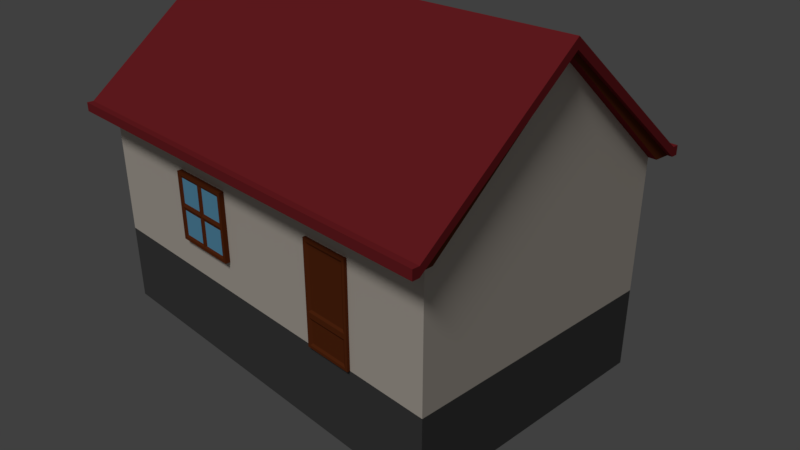 # Source: house1.blend  (saved by Blender 2.79.0; exported with 4.5.12 LTS)
import bpy
from mathutils import Matrix  # noqa: F401  (used for matrix-valued properties, if any)

bpy.ops.wm.read_factory_settings(use_empty=True)
scene = bpy.context.scene
scene.name = 'Scene'

# ---- collections
col_collection_1 = bpy.data.collections.new('Collection 1'); scene.collection.children.link(col_collection_1)

# ---- materials (node trees are filled in below, after node groups)
mat_material = bpy.data.materials.new('Material')
mat_material.alpha_threshold = 0.0
mat_material.use_transparent_shadow = False
mat_material.diffuse_color = (0.8, 0.7258, 0.6369, 1.0)
mat_material.roughness = 0.5
mat_material.line_color = (0.0, 0.0, 0.0, 1.0)
mat_roof = bpy.data.materials.new('Roof')
mat_roof.alpha_threshold = 0.0
mat_roof.use_transparent_shadow = False
mat_roof.diffuse_color = (0.281, 0.02534, 0.0315, 1.0)
mat_roof.roughness = 0.5
mat_roof.line_color = (0.0, 0.0, 0.0, 1.0)
mat_wood = bpy.data.materials.new('Wood')
mat_wood.alpha_threshold = 0.0
mat_wood.use_transparent_shadow = False
mat_wood.diffuse_color = (0.1679, 0.03826, 0.01088, 1.0)
mat_wood.roughness = 0.5
mat_window = bpy.data.materials.new('Window')
mat_window.alpha_threshold = 0.0
mat_window.use_transparent_shadow = False
mat_window.diffuse_color = (0.1843, 0.5271, 0.8, 1.0)
mat_window.roughness = 0.5
mat_basement = bpy.data.materials.new('Basement')
mat_basement.alpha_threshold = 0.0
mat_basement.use_transparent_shadow = False
mat_basement.diffuse_color = (0.08714, 0.08714, 0.08714, 1.0)
mat_basement.roughness = 0.5

# ---- material node trees

# ---- world
world_world = bpy.data.worlds.new('World'); scene.world = world_world
world_world.color = (0.05088, 0.05088, 0.05088)
world_world.use_sun_shadow = False
world_world.sun_shadow_jitter_overblur = 0.0
world_world.cycles.sampling_method = 'MANUAL'

# ---- cameras
cam_camera = bpy.data.cameras.new('Camera')
cam_camera.clip_end = 100.0
cam_camera.lens = 35.0
cam_camera.sensor_width = 32.0
cam_camera.sensor_height = 18.0
cam_camera.ortho_scale = 7.314
cam_camera.dof.focus_distance = 0.0
cam_camera.dof.aperture_fstop = 128.0

# ---- lights
light_lamp = bpy.data.lights.new('Lamp', 'SUN')
light_lamp.transmission_factor = 0.0
light_lamp.cutoff_distance = 30.0
light_lamp.angle = 0.1993
light_lamp.energy = 1.0
light_lamp.shadow_buffer_clip_start = 1.001
light_lamp.shadow_soft_size = 0.1
light_lamp.shadow_cascade_max_distance = 1000.0

# ---- meshes
me_cube = bpy.data.meshes.new('Cube')
me_cube.from_pydata([(8.0, 5.0, -4.0), (8.0, -5.0, -4.0), (-8.0, -5.0, -4.0), (-8.0, 5.0, -4.0), (7.837, 4.836, -1.0), (7.836, -4.837, -1.0), (-7.837, -4.836, -1.0), (-7.836, 4.836, -1.0), (8.0, 5.0, -1.0), (8.0, -5.0, -1.0), (-8.0, 5.0, -1.0), (-8.0, -5.0, -1.0), (8.0, 5.0, 4.0), (8.0, -5.0, 4.0), (-8.0, 5.0, 4.0), (-8.0, -5.0, 4.0), (7.837, 4.836, 4.0), (7.836, -4.837, 4.0), (-7.836, 4.836, 4.0), (-7.837, -4.836, 4.0), (4.972, 5.0, -4.0), (3.12, 5.0, -4.0), (4.972, -5.0, -4.0), (3.12, -5.0, -4.0), (4.0, 5.0, -1.0), (1.0, 5.0, -1.0), (4.972, -5.0, -1.0), (3.12, -5.0, -1.0), (4.953, 4.836, -1.0), (3.139, 4.836, -1.0), (4.953, -4.837, -1.0), (3.139, -4.836, -1.0), (4.0, 5.0, 4.0), (1.0, 5.0, 4.0), (4.972, -5.0, 4.0), (3.12, -5.0, 4.0), (4.953, 4.836, 4.0), (3.139, 4.836, 4.0), (4.953, -4.837, 4.0), (3.139, -4.836, 4.0), (8.0, 5.0, 2.793), (-8.0, 5.0, 2.793), (-8.0, -5.0, 2.793), (8.0, -5.0, 2.793), (3.12, -5.0, 2.793), (4.972, -5.0, 2.793), (4.0, 5.0, 2.793), (1.0, 5.0, 2.793), (-1.153, 5.0, -4.0), (-3.708, 5.0, -4.0), (-1.153, -5.0, -4.0), (-3.708, -5.0, -4.0), (-1.0, 5.0, -1.0), (-4.0, 5.0, -1.0), (-1.153, -5.0, -1.0), (-3.708, -5.0, -1.0), (-1.106, 4.836, -1.0), (-3.629, 4.836, -1.0), (-1.106, -4.836, -1.0), (-3.629, -4.836, -1.0), (-1.0, 5.0, 4.0), (-4.0, 5.0, 4.0), (-1.153, -5.0, 4.0), (-3.708, -5.0, 4.0), (-1.106, 4.836, 4.0), (-3.629, 4.836, 4.0), (-1.106, -4.836, 4.0), (-3.629, -4.836, 4.0), (-4.0, 5.0, 2.793), (-1.0, 5.0, 2.793), (8.0, 5.0, 0.2028), (-8.0, 5.0, 0.2028), (-8.0, -5.0, 0.2028), (8.0, -5.0, 0.2028), (3.12, -5.0, 0.2028), (4.972, -5.0, 0.2028), (4.0, 5.0, 0.2028), (1.0, 5.0, 0.2028), (-1.0, 5.0, 0.2028), (-4.0, 5.0, 0.2028), (-1.153, -5.0, 2.793), (-3.708, -5.0, 2.793), (-3.708, -5.0, 0.2028), (-1.153, -5.0, 0.2028), (-1.153, -5.183, 2.793), (-3.708, -5.183, 2.793), (-3.708, -5.183, 0.2028), (-1.153, -5.183, 0.2028), (-2.43, -5.183, 2.67), (-3.586, -5.183, 2.67), (-3.586, -5.183, 1.498), (-1.275, -5.183, 1.498), (-1.275, -5.183, 2.67), (-2.43, -5.183, 0.3253), (-3.586, -5.183, 0.3253), (-1.275, -5.183, 0.3253), (-2.43, -5.183, 1.498), (-1.36, -5.142, 1.63), (-2.298, -5.142, 1.63), (-2.298, -5.142, 2.586), (-1.36, -5.142, 2.586), (-2.563, -5.142, 1.63), (-3.5, -5.142, 1.63), (-3.5, -5.142, 2.586), (-2.563, -5.142, 2.586), (-2.563, -5.142, 0.41), (-3.5, -5.142, 0.41), (-3.5, -5.142, 1.366), (-2.563, -5.142, 1.366), (-1.36, -5.142, 0.41), (-2.298, -5.142, 0.41), (-2.298, -5.142, 1.366), (-1.36, -5.142, 1.366), (8.3, 5.639, 4.21), (8.3, 5.007, 3.896), (8.3, -5.639, 4.21), (8.3, -5.007, 3.896), (-8.3, 5.639, 4.21), (-8.3, 5.007, 3.896), (-8.3, -5.639, 4.21), (-8.3, -5.007, 3.896), (4.972, -5.109, -1.0), (3.12, -5.109, -1.0), (3.12, -5.109, 0.2028), (3.12, -5.109, 2.793), (4.972, -5.109, 0.2028), (4.972, -5.109, 2.793), (4.873, -5.109, 0.3018), (3.219, -5.109, 0.3018), (3.219, -5.109, 2.694), (4.873, -5.109, 2.694), (4.873, -5.109, -0.901), (3.219, -5.109, -0.901), (3.219, -5.109, 0.1038), (4.873, -5.109, 0.1038), (4.785, -5.065, 0.3898), (3.307, -5.065, 0.3898), (3.307, -5.065, 2.606), (4.785, -5.065, 2.606), (4.785, -5.065, -0.813), (3.307, -5.065, -0.813), (3.307, -5.065, 0.01584), (4.785, -5.065, 0.01584), (8.3, 0.0, 8.752), (8.3, 0.0, 8.191), (-8.3, 0.0, 8.752), (-8.3, 0.0, 8.191), (8.3, -5.639, 3.875), (8.3, 5.639, 3.875), (-8.3, 5.639, 3.875), (-8.3, -5.639, 3.875), (-8.3, 0.0, 8.391), (8.3, 0.0, 8.391), (8.478, 0.0, 8.752), (8.478, -5.639, 4.21), (-8.478, 0.0, 8.752), (-8.478, 5.639, 4.21), (-8.478, -5.639, 3.875), (-8.478, -5.639, 4.21), (8.478, 5.639, 4.21), (8.478, -5.639, 3.875), (8.478, 5.639, 3.875), (-8.478, 5.639, 3.875), (-8.478, 0.0, 8.391), (8.478, 0.0, 8.391), (8.3, -5.883, 4.21), (-8.3, -5.883, 4.21), (-8.3, 5.883, 4.21), (8.3, 5.883, 4.21), (-8.3, -5.883, 3.875), (8.3, -5.883, 3.875), (8.3, 5.883, 3.875), (-8.3, 5.883, 3.875), (-8.478, -5.883, 4.21), (-8.478, -5.883, 3.875), (8.478, -5.883, 4.21), (8.478, -5.883, 3.875), (8.478, 5.883, 4.21), (8.478, 5.883, 3.875), (-8.478, 5.883, 4.21), (-8.478, 5.883, 3.875), (8.0, 0.0, -4.0), (-8.0, 1.431e-06, -4.0), (8.0, -2.384e-06, -1.0), (-8.0, 9.537e-07, -1.0), (7.836, -2.861e-06, -1.0), (-7.836, 9.537e-07, -1.0), (8.0, -2.384e-06, 8.34), (-8.0, 9.537e-07, 8.34), (7.836, -2.861e-06, 8.34), (-7.836, 9.537e-07, 8.34), (4.953, -1.431e-06, -1.0), (3.139, 0.0, -1.0), (4.972, 4.768e-07, -4.0), (3.12, 9.537e-07, -4.0), (8.0, -2.384e-06, 2.793), (-8.0, 9.537e-07, 2.793), (-1.106, 0.0, -1.0), (-3.629, 4.768e-07, -1.0), (-1.153, 9.537e-07, -4.0), (-3.708, 1.431e-06, -4.0), (-8.0, 9.537e-07, 0.2028), (8.0, -2.384e-06, 0.2028), (4.0, 5.225, 0.2028), (4.0, 5.225, 2.793), (1.0, 5.225, 0.2028), (1.0, 5.225, 2.793), (-4.0, 5.225, 2.793), (-1.0, 5.225, 2.793), (-1.0, 5.225, 0.2028), (-4.0, 5.225, 0.2028), (2.5, 5.225, 0.3376), (3.865, 5.225, 0.3376), (3.865, 5.225, 1.498), (3.865, 5.225, 2.658), (1.135, 5.225, 1.498), (1.135, 5.225, 2.658), (2.5, 5.225, 2.658), (1.135, 5.225, 0.3376), (-2.5, 5.225, 0.3376), (-1.135, 5.225, 0.3376), (-1.135, 5.225, 1.498), (-1.135, 5.225, 2.658), (-3.865, 5.225, 1.498), (-3.865, 5.225, 2.658), (-2.5, 5.225, 2.658), (-3.865, 5.225, 0.3376), (-2.5, 5.225, 1.498), (2.5, 5.225, 1.498), (1.272, 5.134, 1.635), (2.363, 5.134, 1.635), (2.363, 5.134, 2.521), (1.272, 5.134, 2.521), (-3.728, 5.134, 1.635), (-2.637, 5.134, 1.635), (-2.637, 5.134, 2.521), (-3.728, 5.134, 2.521), (-2.363, 5.134, 1.635), (-1.272, 5.134, 1.635), (-1.272, 5.134, 2.521), (-2.363, 5.134, 2.521), (-2.363, 5.134, 0.4745), (-1.272, 5.134, 0.4745), (-1.272, 5.134, 1.361), (-2.363, 5.134, 1.361), (-3.728, 5.134, 0.4745), (-2.637, 5.134, 0.4745), (-2.637, 5.134, 1.361), (-3.728, 5.134, 1.361), (2.637, 5.134, 1.635), (3.728, 5.134, 1.635), (3.728, 5.134, 2.521), (2.637, 5.134, 2.521), (2.637, 5.134, 0.4745), (3.728, 5.134, 0.4745), (3.728, 5.134, 1.361), (2.637, 5.134, 1.361), (1.272, 5.134, 0.4745), (2.363, 5.134, 0.4745), (2.363, 5.134, 1.361), (1.272, 5.134, 1.361)], [], [(200, 51, 2, 182), (198, 186, 6, 59), (181, 183, 9, 1), (51, 55, 11, 2), (182, 184, 10, 3), (53, 49, 3, 10), (185, 5, 17, 189), (59, 6, 19, 67), (68, 41, 14, 61), (196, 42, 15, 188), (189, 17, 13, 187), (36, 16, 12, 32), (67, 19, 15, 63), (190, 18, 14, 188), (45, 43, 13, 34), (195, 40, 12, 187), (186, 7, 18, 190), (28, 4, 16, 36), (56, 29, 37, 64), (29, 28, 36, 37), (80, 44, 35, 62), (44, 45, 34, 35), (17, 38, 34, 13), (38, 39, 35, 34), (64, 37, 33, 60), (37, 36, 32, 33), (40, 46, 32, 12), (46, 47, 33, 32), (5, 30, 38, 17), (30, 31, 39, 38), (8, 0, 20, 24), (24, 20, 21, 25), (1, 9, 26, 22), (22, 26, 27, 23), (185, 191, 30, 5), (191, 192, 31, 30), (181, 1, 22, 193), (193, 22, 23, 194), (70, 76, 46, 40), (83, 74, 44, 80), (202, 70, 40, 195), (75, 73, 43, 45), (201, 72, 42, 196), (79, 71, 41, 68), (77, 78, 69, 47), (72, 82, 81, 42), (18, 65, 61, 14), (65, 64, 60, 61), (42, 81, 63, 15), (81, 80, 62, 63), (7, 57, 65, 18), (57, 56, 64, 65), (39, 66, 62, 35), (66, 67, 63, 62), (47, 69, 60, 33), (69, 68, 61, 60), (31, 58, 66, 39), (58, 59, 67, 66), (25, 21, 48, 52), (52, 48, 49, 53), (23, 27, 54, 50), (50, 54, 55, 51), (192, 197, 58, 31), (197, 198, 59, 58), (194, 23, 50, 199), (199, 50, 51, 200), (55, 54, 83, 82), (11, 55, 82, 72), (52, 53, 79, 78), (25, 52, 78, 77), (53, 10, 71, 79), (184, 11, 72, 201), (26, 9, 73, 75), (183, 8, 70, 202), (54, 27, 74, 83), (8, 24, 76, 70), (24, 25, 77, 76), (81, 82, 86, 85), (80, 81, 85, 84), (82, 83, 87, 86), (83, 80, 84, 87), (98, 97, 100, 99), (89, 88, 92, 84, 85), (94, 90, 89, 85, 86), (92, 91, 95, 87, 84), (95, 93, 94, 86, 87), (102, 101, 104, 103), (106, 105, 108, 107), (110, 109, 112, 111), (96, 91, 97, 98), (91, 92, 100, 97), (92, 88, 99, 100), (88, 96, 98, 99), (90, 96, 101, 102), (96, 88, 104, 101), (88, 89, 103, 104), (89, 90, 102, 103), (94, 93, 105, 106), (93, 96, 108, 105), (96, 90, 107, 108), (90, 94, 106, 107), (93, 95, 109, 110), (95, 91, 112, 109), (91, 96, 111, 112), (96, 93, 110, 111), (143, 145, 119, 115), (146, 144, 116, 120), (161, 148, 171, 178), (145, 117, 156, 155), (157, 150, 169, 174), (149, 151, 163, 162), (44, 74, 123, 124), (45, 44, 124, 126), (26, 75, 125, 121), (75, 45, 126, 125), (27, 26, 121, 122), (74, 27, 122, 123), (136, 135, 138, 137), (140, 139, 142, 141), (123, 125, 127, 128), (125, 126, 130, 127), (126, 124, 129, 130), (124, 123, 128, 129), (122, 121, 131, 132), (121, 125, 134, 131), (125, 123, 133, 134), (123, 122, 132, 133), (128, 127, 135, 136), (127, 130, 138, 135), (130, 129, 137, 138), (129, 128, 136, 137), (132, 131, 139, 140), (131, 134, 142, 139), (134, 133, 141, 142), (133, 132, 140, 141), (162, 156, 179, 180), (119, 145, 155, 158), (118, 114, 144, 146), (113, 117, 145, 143), (114, 148, 152, 144), (120, 150, 151, 146), (146, 151, 149, 118), (118, 149, 148, 114), (144, 152, 147, 116), (116, 147, 150, 120), (164, 153, 154, 160), (163, 155, 156, 162), (157, 158, 155, 163), (161, 159, 153, 164), (119, 158, 173, 166), (113, 143, 153, 159), (143, 115, 154, 153), (152, 148, 161, 164), (113, 159, 177, 168), (147, 152, 164, 160), (150, 147, 170, 169), (151, 150, 157, 163), (170, 165, 166, 169), (172, 167, 168, 171), (171, 168, 177, 178), (167, 172, 180, 179), (169, 166, 173, 174), (165, 170, 176, 175), (147, 160, 176, 170), (158, 157, 174, 173), (149, 162, 180, 172), (117, 113, 168, 167), (156, 117, 167, 179), (115, 119, 166, 165), (148, 149, 172, 171), (160, 154, 175, 176), (154, 115, 165, 175), (159, 161, 178, 177), (9, 183, 202, 73), (10, 184, 201, 71), (48, 199, 200, 49), (21, 194, 199, 48), (56, 57, 198, 197), (29, 56, 197, 192), (71, 201, 196, 41), (73, 202, 195, 43), (20, 193, 194, 21), (0, 181, 193, 20), (28, 29, 192, 191), (4, 28, 191, 185), (6, 186, 190, 19), (43, 195, 187, 13), (19, 190, 188, 15), (16, 189, 187, 12), (41, 196, 188, 14), (4, 185, 189, 16), (2, 11, 184, 182), (0, 8, 183, 181), (57, 7, 186, 198), (49, 200, 182, 3), (77, 47, 206, 205), (69, 78, 209, 208), (76, 77, 205, 203), (68, 69, 208, 207), (46, 76, 203, 204), (47, 46, 204, 206), (79, 68, 207, 210), (78, 79, 210, 209), (230, 229, 232, 231), (234, 233, 236, 235), (203, 205, 218, 211, 212), (205, 206, 216, 215, 218), (206, 204, 214, 217, 216), (204, 203, 212, 213, 214), (209, 210, 226, 219, 220), (210, 207, 224, 223, 226), (207, 208, 222, 225, 224), (208, 209, 220, 221, 222), (238, 237, 240, 239), (242, 241, 244, 243), (246, 245, 248, 247), (250, 249, 252, 251), (254, 253, 256, 255), (258, 257, 260, 259), (228, 215, 229, 230), (215, 216, 232, 229), (216, 217, 231, 232), (217, 228, 230, 231), (227, 223, 233, 234), (223, 224, 236, 233), (224, 225, 235, 236), (225, 227, 234, 235), (221, 227, 237, 238), (227, 225, 240, 237), (225, 222, 239, 240), (222, 221, 238, 239), (220, 219, 241, 242), (219, 227, 244, 241), (227, 221, 243, 244), (221, 220, 242, 243), (219, 226, 245, 246), (226, 223, 248, 245), (223, 227, 247, 248), (227, 219, 246, 247), (213, 228, 249, 250), (228, 217, 252, 249), (217, 214, 251, 252), (214, 213, 250, 251), (212, 211, 253, 254), (211, 228, 256, 253), (228, 213, 255, 256), (213, 212, 254, 255), (211, 218, 257, 258), (218, 215, 260, 257), (215, 228, 259, 260), (228, 211, 258, 259)])
me_cube.polygons.foreach_set('material_index', [4, 0, 4, 4, 4, 4, 0, 0, 0, 0, 0, 0, 0, 0, 0, 0, 0, 0, 0, 0, 0, 0, 0, 0, 0, 0, 0, 0, 0, 0, 4, 4, 4, 4, 0, 0, 4, 4, 0, 0, 0, 0, 0, 0, 0, 0, 0, 0, 0, 0, 0, 0, 0, 0, 0, 0, 0, 0, 4, 4, 4, 4, 0, 0, 4, 4, 0, 0, 0, 0, 0, 0, 0, 0, 0, 0, 0, 2, 2, 2, 2, 3, 2, 2, 2, 2, 3, 3, 3, 2, 2, 2, 2, 2, 2, 2, 2, 2, 2, 2, 2, 2, 2, 2, 2, 1, 1, 1, 1, 1, 1, 2, 2, 2, 2, 2, 2, 2, 2, 2, 2, 2, 2, 2, 2, 2, 2, 2, 2, 2, 2, 2, 2, 2, 2, 1, 1, 1, 1, 2, 2, 2, 2, 2, 2, 1, 1, 1, 1, 1, 1, 1, 1, 1, 1, 1, 1, 1, 1, 1, 1, 1, 1, 1, 1, 1, 1, 1, 1, 1, 1, 1, 1, 0, 0, 4, 4, 0, 0, 0, 0, 4, 4, 0, 0, 0, 0, 0, 0, 0, 0, 4, 4, 0, 4, 2, 2, 2, 2, 2, 2, 2, 2, 3, 3, 2, 2, 2, 2, 2, 2, 2, 2, 3, 3, 3, 3, 3, 3, 2, 2, 2, 2, 2, 2, 2, 2, 2, 2, 2, 2, 2, 2, 2, 2, 2, 2, 2, 2, 2, 2, 2, 2, 2, 2, 2, 2, 2, 2, 2, 2])
me_cube.materials.append(mat_material)
me_cube.materials.append(mat_roof)
me_cube.materials.append(mat_wood)
me_cube.materials.append(mat_window)
me_cube.materials.append(mat_basement)
me_cube.use_remesh_preserve_volume = False
me_cube.use_remesh_preserve_attributes = False
me_cube.use_mirror_vertex_groups = False
me_cube.update()

# ---- objects
ob_house = bpy.data.objects.new('house', me_cube)
ob_lamp = bpy.data.objects.new('Lamp', light_lamp)
ob_camera = bpy.data.objects.new('Camera', cam_camera)

# ---- transforms, parenting, visibility, modifiers, constraints
ob_house.location = (0.0, 0.0, 0.2488)
ob_house.scale = (0.25, 0.25, 0.25)
ob_house.lock_rotations_4d = False
ob_house.empty_display_type = 'ARROWS'
ob_house.lineart.crease_threshold = 0.0
ob_lamp.location = (11.34, -8.329, 8.648)
ob_lamp.rotation_euler = (0.6503, 0.05522, 0.2887)
ob_lamp.lock_rotations_4d = False
ob_lamp.empty_display_type = 'ARROWS'
ob_lamp.color = (0.0, 0.0, 0.0, 0.0)
ob_lamp.hide_select = True
ob_lamp.lineart.crease_threshold = 0.0
ob_camera.location = (5.35, -4.616, 3.838)
ob_camera.rotation_euler = (1.109, 0.0, 0.8149)
ob_camera.lock_rotations_4d = False
ob_camera.empty_display_type = 'ARROWS'
ob_camera.color = (0.0, 0.0, 0.0, 0.0)
ob_camera.display_type = 'WIRE'
ob_camera.lineart.crease_threshold = 0.0

# ---- collection membership
col_collection_1.objects.link(ob_house)
col_collection_1.objects.link(ob_lamp)
col_collection_1.objects.link(ob_camera)

# ---- scene / render settings (as saved in the file)
scene.camera = ob_camera
scene.frame_start = 1; scene.frame_end = 250; scene.frame_set(1)
scene.render.engine = 'BLENDER_EEVEE_NEXT'
scene.render.resolution_percentage = 50
scene.render.dither_intensity = 0.0
scene.cycles.use_denoising = False
scene.cycles.samples = 128
scene.cycles.sampling_pattern = 'TABULATED_SOBOL'
scene.cycles.use_adaptive_sampling = False
scene.cycles.use_light_tree = False
scene.cycles.blur_glossy = 0.0
scene.cycles.sample_clamp_indirect = 0.0
scene.view_settings.view_transform = 'Standard'
bpy.context.view_layer.update()
